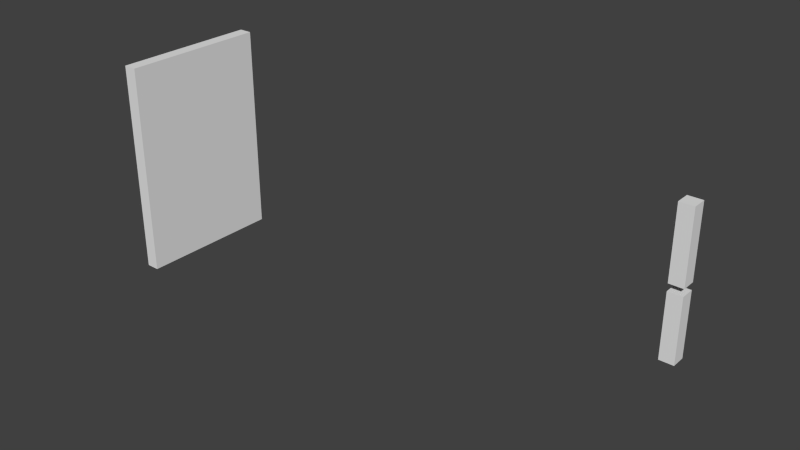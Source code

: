 # Source: gidl.blend  (saved by Blender 2.66.0; exported with 4.5.12 LTS)
import bpy
from mathutils import Matrix  # noqa: F401  (used for matrix-valued properties, if any)

bpy.ops.wm.read_factory_settings(use_empty=True)
scene = bpy.context.scene
scene.name = 'Scene'

# ---- collections
col_collection_1 = bpy.data.collections.new('Collection 1'); scene.collection.children.link(col_collection_1)

# ---- world
world_world = bpy.data.worlds.new('World'); scene.world = world_world
world_world.color = (0.05088, 0.05088, 0.05088)
world_world.use_sun_shadow = False
world_world.sun_shadow_jitter_overblur = 0.0
world_world.cycles.sampling_method = 'MANUAL'
world_world.cycles.sample_map_resolution = 256

# ---- meshes
me_cube_001 = bpy.data.meshes.new('Cube.001')
me_cube_001.from_pydata([(-1.0, -1.0, 6.0), (-1.0, 1.0, 6.0), (1.0, 1.0, 6.0), (1.0, -1.0, 6.0), (-1.0, -1.0, 16.0), (-1.0, 1.0, 16.0), (1.0, 1.0, 16.0), (1.0, -1.0, 16.0), (-1.0, 1.0, 11.0), (-1.0, -1.0, 11.0), (1.0, 1.0, 11.0), (1.0, -1.0, 11.0), (-1.0, 1.0, 8.5), (-1.0, -1.0, 13.5), (1.0, 1.0, 8.5), (1.0, -1.0, 8.5), (-1.0, 1.0, 13.5), (-1.0, -1.0, 8.5), (1.0, 1.0, 13.5), (1.0, -1.0, 13.5), (-1.0, -1.0, -4.0), (-1.0, 1.0, -4.0), (1.0, 1.0, -4.0), (1.0, -1.0, -4.0), (-1.0, -1.0, 5.0), (-1.0, 1.0, 5.0), (1.0, 1.0, 5.0), (1.0, -1.0, 5.0), (-1.0, 1.0, 0.5), (-1.0, -1.0, 0.5), (1.0, 1.0, 0.5), (1.0, -1.0, 0.5)], [], [(17, 12, 1, 0), (12, 14, 2, 1), (14, 15, 3, 2), (15, 17, 0, 3), (29, 28, 21, 20), (7, 6, 5, 4), (13, 16, 8, 9), (16, 18, 10, 8), (18, 19, 11, 10), (19, 13, 9, 11), (9, 8, 12, 17), (8, 10, 14, 12), (10, 11, 15, 14), (11, 9, 17, 15), (4, 5, 16, 13), (5, 6, 18, 16), (6, 7, 19, 18), (7, 4, 13, 19), (28, 30, 22, 21), (30, 31, 23, 22), (31, 29, 20, 23), (20, 21, 22, 23), (27, 26, 25, 24), (24, 25, 28, 29), (25, 26, 30, 28), (26, 27, 31, 30), (27, 24, 29, 31)])
me_cube_001.use_remesh_preserve_volume = False
me_cube_001.use_remesh_preserve_attributes = False
me_cube_001.use_mirror_vertex_groups = False
me_cube_001.update()
me_cube = bpy.data.meshes.new('Cube')
me_cube.from_pydata([(-81.0, -11.0, -16.0), (-81.0, 11.0, -16.0), (-79.0, 11.0, -16.0), (-79.0, -11.0, -16.0), (-81.0, -11.0, 16.0), (-81.0, 11.0, 16.0), (-79.0, 11.0, 16.0), (-79.0, -11.0, 16.0)], [], [(4, 5, 1, 0), (5, 6, 2, 1), (6, 7, 3, 2), (7, 4, 0, 3), (0, 1, 2, 3), (7, 6, 5, 4)])
me_cube.use_remesh_preserve_volume = False
me_cube.use_remesh_preserve_attributes = False
me_cube.use_mirror_vertex_groups = False
me_cube.update()

# ---- objects
ob_head = bpy.data.objects.new('head', me_cube_001)
ob_cube = bpy.data.objects.new('Cube', me_cube)

# ---- transforms, parenting, visibility, modifiers, constraints
ob_head.location = (0.0, 0.0, 0.0)
ob_head.lineart.crease_threshold = 0.0
ob_cube.location = (0.0, 0.0, 0.0)
ob_cube.lineart.crease_threshold = 0.0

# ---- collection membership
col_collection_1.objects.link(ob_head)
col_collection_1.objects.link(ob_cube)

# ---- scene / render settings (as saved in the file)
scene.frame_start = 1; scene.frame_end = 250; scene.frame_set(35)
scene.render.engine = 'BLENDER_EEVEE_NEXT'
scene.render.image_settings.color_mode = 'RGB'
scene.render.image_settings.compression = 90
scene.render.resolution_percentage = 50
scene.render.dither_intensity = 0.0
scene.render.bake_margin = 2
scene.render.bake_bias = 0.0
scene.cycles.use_denoising = False
scene.cycles.samples = 10
scene.cycles.sampling_pattern = 'TABULATED_SOBOL'
scene.cycles.light_sampling_threshold = 0.0
scene.cycles.use_adaptive_sampling = False
scene.cycles.use_light_tree = False
scene.cycles.blur_glossy = 0.0
scene.cycles.volume_bounces = 1
scene.cycles.pixel_filter_type = 'GAUSSIAN'
scene.cycles.sample_clamp_indirect = 0.0
scene.view_settings.view_transform = 'Standard'
bpy.context.view_layer.update()

# ---- added for rendering (the .blend has no active camera and no usable light): camera, sun
cam_auto = bpy.data.cameras.new('AutoCamera')
cam_auto.lens = 50.0
cam_auto.sensor_width = 36.0
cam_auto.clip_end = 1473.25
ob_auto_camera = bpy.data.objects.new('AutoCamera', cam_auto)
scene.collection.objects.link(ob_auto_camera)
ob_auto_camera.location = (43.946, -100.735, 67.1568)
ob_auto_camera.rotation_euler = (1.09748, -7.21219e-08, 0.694738)
scene.camera = ob_auto_camera
light_auto_sun = bpy.data.lights.new('AutoSun', 'SUN')
light_auto_sun.energy = 3.0
light_auto_sun.angle = 0.0523599
ob_auto_sun = bpy.data.objects.new('AutoSun', light_auto_sun)
scene.collection.objects.link(ob_auto_sun)
ob_auto_sun.rotation_euler = (0.872665, 0.174533, 0.523599)
bpy.context.view_layer.update()
